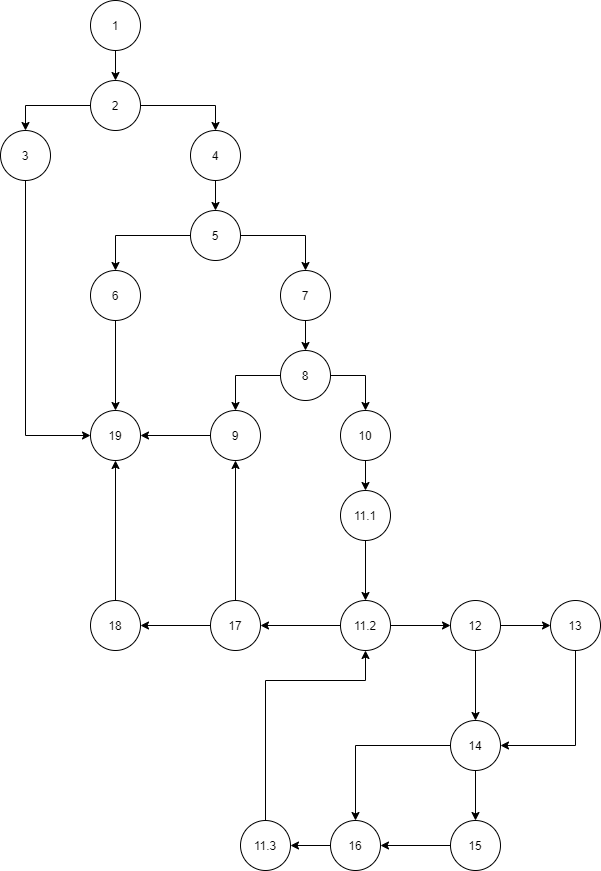

The diagram above was exported from draw.io. Its source (the exported page's mxGraphModel, read from the mxfile embedded in the PNG):
<mxGraphModel dx="2040" dy="833" grid="1" gridSize="10" guides="1" tooltips="1" connect="1" arrows="1" fold="1" page="1" pageScale="1" pageWidth="827" pageHeight="1169" math="0" shadow="0">
  <root>
    <mxCell id="0" />
    <mxCell id="1" parent="0" />
    <mxCell id="W5bnixOUTYMcaqM-4qVE-23" style="edgeStyle=orthogonalEdgeStyle;rounded=0;orthogonalLoop=1;jettySize=auto;html=1;exitX=0.5;exitY=1;exitDx=0;exitDy=0;entryX=0.5;entryY=0;entryDx=0;entryDy=0;" edge="1" parent="1" source="W5bnixOUTYMcaqM-4qVE-1" target="W5bnixOUTYMcaqM-4qVE-5">
      <mxGeometry relative="1" as="geometry" />
    </mxCell>
    <mxCell id="W5bnixOUTYMcaqM-4qVE-1" value="1" style="ellipse;whiteSpace=wrap;html=1;aspect=fixed;" vertex="1" parent="1">
      <mxGeometry x="230" y="20" width="50" height="50" as="geometry" />
    </mxCell>
    <mxCell id="W5bnixOUTYMcaqM-4qVE-39" style="edgeStyle=orthogonalEdgeStyle;rounded=0;orthogonalLoop=1;jettySize=auto;html=1;exitX=0.5;exitY=1;exitDx=0;exitDy=0;entryX=0;entryY=0.5;entryDx=0;entryDy=0;" edge="1" parent="1" source="W5bnixOUTYMcaqM-4qVE-4" target="W5bnixOUTYMcaqM-4qVE-9">
      <mxGeometry relative="1" as="geometry" />
    </mxCell>
    <mxCell id="W5bnixOUTYMcaqM-4qVE-4" value="3" style="ellipse;whiteSpace=wrap;html=1;aspect=fixed;" vertex="1" parent="1">
      <mxGeometry x="140" y="150" width="50" height="50" as="geometry" />
    </mxCell>
    <mxCell id="W5bnixOUTYMcaqM-4qVE-61" style="edgeStyle=orthogonalEdgeStyle;rounded=0;orthogonalLoop=1;jettySize=auto;html=1;exitX=0;exitY=0.5;exitDx=0;exitDy=0;entryX=0.5;entryY=0;entryDx=0;entryDy=0;" edge="1" parent="1" source="W5bnixOUTYMcaqM-4qVE-5" target="W5bnixOUTYMcaqM-4qVE-4">
      <mxGeometry relative="1" as="geometry">
        <Array as="points">
          <mxPoint x="165" y="125" />
        </Array>
      </mxGeometry>
    </mxCell>
    <mxCell id="W5bnixOUTYMcaqM-4qVE-62" style="edgeStyle=orthogonalEdgeStyle;rounded=0;orthogonalLoop=1;jettySize=auto;html=1;exitX=1;exitY=0.5;exitDx=0;exitDy=0;entryX=0.5;entryY=0;entryDx=0;entryDy=0;" edge="1" parent="1" source="W5bnixOUTYMcaqM-4qVE-5" target="W5bnixOUTYMcaqM-4qVE-6">
      <mxGeometry relative="1" as="geometry" />
    </mxCell>
    <mxCell id="W5bnixOUTYMcaqM-4qVE-5" value="2" style="ellipse;whiteSpace=wrap;html=1;aspect=fixed;" vertex="1" parent="1">
      <mxGeometry x="230" y="100" width="50" height="50" as="geometry" />
    </mxCell>
    <mxCell id="W5bnixOUTYMcaqM-4qVE-30" style="edgeStyle=orthogonalEdgeStyle;rounded=0;orthogonalLoop=1;jettySize=auto;html=1;exitX=0.5;exitY=1;exitDx=0;exitDy=0;entryX=0.5;entryY=0;entryDx=0;entryDy=0;" edge="1" parent="1" source="W5bnixOUTYMcaqM-4qVE-6" target="W5bnixOUTYMcaqM-4qVE-18">
      <mxGeometry relative="1" as="geometry" />
    </mxCell>
    <mxCell id="W5bnixOUTYMcaqM-4qVE-6" value="4" style="ellipse;whiteSpace=wrap;html=1;aspect=fixed;" vertex="1" parent="1">
      <mxGeometry x="330" y="150" width="50" height="50" as="geometry" />
    </mxCell>
    <mxCell id="W5bnixOUTYMcaqM-4qVE-44" style="edgeStyle=orthogonalEdgeStyle;rounded=0;orthogonalLoop=1;jettySize=auto;html=1;exitX=0.5;exitY=0;exitDx=0;exitDy=0;entryX=0.5;entryY=1;entryDx=0;entryDy=0;" edge="1" parent="1" source="W5bnixOUTYMcaqM-4qVE-7" target="W5bnixOUTYMcaqM-4qVE-20">
      <mxGeometry relative="1" as="geometry" />
    </mxCell>
    <mxCell id="W5bnixOUTYMcaqM-4qVE-59" style="edgeStyle=orthogonalEdgeStyle;rounded=0;orthogonalLoop=1;jettySize=auto;html=1;exitX=0;exitY=0.5;exitDx=0;exitDy=0;entryX=1;entryY=0.5;entryDx=0;entryDy=0;" edge="1" parent="1" source="W5bnixOUTYMcaqM-4qVE-7" target="W5bnixOUTYMcaqM-4qVE-19">
      <mxGeometry relative="1" as="geometry" />
    </mxCell>
    <mxCell id="W5bnixOUTYMcaqM-4qVE-7" value="17" style="ellipse;whiteSpace=wrap;html=1;aspect=fixed;" vertex="1" parent="1">
      <mxGeometry x="350" y="620" width="50" height="50" as="geometry" />
    </mxCell>
    <mxCell id="W5bnixOUTYMcaqM-4qVE-54" style="edgeStyle=orthogonalEdgeStyle;rounded=0;orthogonalLoop=1;jettySize=auto;html=1;exitX=0.5;exitY=1;exitDx=0;exitDy=0;entryX=0.5;entryY=0;entryDx=0;entryDy=0;" edge="1" parent="1" source="W5bnixOUTYMcaqM-4qVE-8" target="W5bnixOUTYMcaqM-4qVE-13">
      <mxGeometry relative="1" as="geometry" />
    </mxCell>
    <mxCell id="W5bnixOUTYMcaqM-4qVE-56" style="edgeStyle=orthogonalEdgeStyle;rounded=0;orthogonalLoop=1;jettySize=auto;html=1;exitX=0;exitY=0.5;exitDx=0;exitDy=0;entryX=0.5;entryY=0;entryDx=0;entryDy=0;" edge="1" parent="1" source="W5bnixOUTYMcaqM-4qVE-8" target="W5bnixOUTYMcaqM-4qVE-50">
      <mxGeometry relative="1" as="geometry" />
    </mxCell>
    <mxCell id="W5bnixOUTYMcaqM-4qVE-8" value="14" style="ellipse;whiteSpace=wrap;html=1;aspect=fixed;" vertex="1" parent="1">
      <mxGeometry x="590" y="740" width="50" height="50" as="geometry" />
    </mxCell>
    <mxCell id="W5bnixOUTYMcaqM-4qVE-9" value="19" style="ellipse;whiteSpace=wrap;html=1;aspect=fixed;" vertex="1" parent="1">
      <mxGeometry x="230" y="430" width="50" height="50" as="geometry" />
    </mxCell>
    <mxCell id="W5bnixOUTYMcaqM-4qVE-58" style="edgeStyle=orthogonalEdgeStyle;rounded=0;orthogonalLoop=1;jettySize=auto;html=1;exitX=0.5;exitY=0;exitDx=0;exitDy=0;entryX=0.5;entryY=1;entryDx=0;entryDy=0;" edge="1" parent="1" source="W5bnixOUTYMcaqM-4qVE-10" target="W5bnixOUTYMcaqM-4qVE-15">
      <mxGeometry relative="1" as="geometry">
        <Array as="points">
          <mxPoint x="405" y="700" />
          <mxPoint x="505" y="700" />
        </Array>
      </mxGeometry>
    </mxCell>
    <mxCell id="W5bnixOUTYMcaqM-4qVE-10" value="11.3" style="ellipse;whiteSpace=wrap;html=1;aspect=fixed;" vertex="1" parent="1">
      <mxGeometry x="380" y="840" width="50" height="50" as="geometry" />
    </mxCell>
    <mxCell id="W5bnixOUTYMcaqM-4qVE-36" style="edgeStyle=orthogonalEdgeStyle;rounded=0;orthogonalLoop=1;jettySize=auto;html=1;exitX=0.5;exitY=1;exitDx=0;exitDy=0;entryX=0.5;entryY=0;entryDx=0;entryDy=0;" edge="1" parent="1" source="W5bnixOUTYMcaqM-4qVE-11" target="W5bnixOUTYMcaqM-4qVE-12">
      <mxGeometry relative="1" as="geometry" />
    </mxCell>
    <mxCell id="W5bnixOUTYMcaqM-4qVE-11" value="7" style="ellipse;whiteSpace=wrap;html=1;aspect=fixed;" vertex="1" parent="1">
      <mxGeometry x="420" y="290" width="50" height="50" as="geometry" />
    </mxCell>
    <mxCell id="W5bnixOUTYMcaqM-4qVE-34" style="edgeStyle=orthogonalEdgeStyle;rounded=0;orthogonalLoop=1;jettySize=auto;html=1;exitX=0;exitY=0.5;exitDx=0;exitDy=0;entryX=0.5;entryY=0;entryDx=0;entryDy=0;" edge="1" parent="1" source="W5bnixOUTYMcaqM-4qVE-12" target="W5bnixOUTYMcaqM-4qVE-20">
      <mxGeometry relative="1" as="geometry" />
    </mxCell>
    <mxCell id="W5bnixOUTYMcaqM-4qVE-35" style="edgeStyle=orthogonalEdgeStyle;rounded=0;orthogonalLoop=1;jettySize=auto;html=1;exitX=1;exitY=0.5;exitDx=0;exitDy=0;" edge="1" parent="1" source="W5bnixOUTYMcaqM-4qVE-12" target="W5bnixOUTYMcaqM-4qVE-21">
      <mxGeometry relative="1" as="geometry" />
    </mxCell>
    <mxCell id="W5bnixOUTYMcaqM-4qVE-12" value="8" style="ellipse;whiteSpace=wrap;html=1;aspect=fixed;" vertex="1" parent="1">
      <mxGeometry x="420" y="370" width="50" height="50" as="geometry" />
    </mxCell>
    <mxCell id="W5bnixOUTYMcaqM-4qVE-55" style="edgeStyle=orthogonalEdgeStyle;rounded=0;orthogonalLoop=1;jettySize=auto;html=1;exitX=0;exitY=0.5;exitDx=0;exitDy=0;entryX=1;entryY=0.5;entryDx=0;entryDy=0;" edge="1" parent="1" source="W5bnixOUTYMcaqM-4qVE-13" target="W5bnixOUTYMcaqM-4qVE-50">
      <mxGeometry relative="1" as="geometry" />
    </mxCell>
    <mxCell id="W5bnixOUTYMcaqM-4qVE-13" value="15" style="ellipse;whiteSpace=wrap;html=1;aspect=fixed;" vertex="1" parent="1">
      <mxGeometry x="590" y="840" width="50" height="50" as="geometry" />
    </mxCell>
    <mxCell id="W5bnixOUTYMcaqM-4qVE-38" style="edgeStyle=orthogonalEdgeStyle;rounded=0;orthogonalLoop=1;jettySize=auto;html=1;exitX=0.5;exitY=1;exitDx=0;exitDy=0;entryX=0.5;entryY=0;entryDx=0;entryDy=0;" edge="1" parent="1" source="W5bnixOUTYMcaqM-4qVE-14" target="W5bnixOUTYMcaqM-4qVE-9">
      <mxGeometry relative="1" as="geometry" />
    </mxCell>
    <mxCell id="W5bnixOUTYMcaqM-4qVE-14" value="6" style="ellipse;whiteSpace=wrap;html=1;aspect=fixed;" vertex="1" parent="1">
      <mxGeometry x="230" y="290" width="50" height="50" as="geometry" />
    </mxCell>
    <mxCell id="W5bnixOUTYMcaqM-4qVE-42" style="edgeStyle=orthogonalEdgeStyle;rounded=0;orthogonalLoop=1;jettySize=auto;html=1;exitX=0;exitY=0.5;exitDx=0;exitDy=0;entryX=1;entryY=0.5;entryDx=0;entryDy=0;" edge="1" parent="1" source="W5bnixOUTYMcaqM-4qVE-15" target="W5bnixOUTYMcaqM-4qVE-7">
      <mxGeometry relative="1" as="geometry" />
    </mxCell>
    <mxCell id="W5bnixOUTYMcaqM-4qVE-43" style="edgeStyle=orthogonalEdgeStyle;rounded=0;orthogonalLoop=1;jettySize=auto;html=1;exitX=1;exitY=0.5;exitDx=0;exitDy=0;entryX=0;entryY=0.5;entryDx=0;entryDy=0;" edge="1" parent="1" source="W5bnixOUTYMcaqM-4qVE-15" target="W5bnixOUTYMcaqM-4qVE-17">
      <mxGeometry relative="1" as="geometry" />
    </mxCell>
    <mxCell id="W5bnixOUTYMcaqM-4qVE-15" value="11.2" style="ellipse;whiteSpace=wrap;html=1;aspect=fixed;" vertex="1" parent="1">
      <mxGeometry x="480" y="620" width="50" height="50" as="geometry" />
    </mxCell>
    <mxCell id="W5bnixOUTYMcaqM-4qVE-41" style="edgeStyle=orthogonalEdgeStyle;rounded=0;orthogonalLoop=1;jettySize=auto;html=1;exitX=0.5;exitY=1;exitDx=0;exitDy=0;entryX=0.5;entryY=0;entryDx=0;entryDy=0;" edge="1" parent="1" source="W5bnixOUTYMcaqM-4qVE-16" target="W5bnixOUTYMcaqM-4qVE-15">
      <mxGeometry relative="1" as="geometry" />
    </mxCell>
    <mxCell id="W5bnixOUTYMcaqM-4qVE-16" value="11.1" style="ellipse;whiteSpace=wrap;html=1;aspect=fixed;" vertex="1" parent="1">
      <mxGeometry x="480" y="510" width="50" height="50" as="geometry" />
    </mxCell>
    <mxCell id="W5bnixOUTYMcaqM-4qVE-51" style="edgeStyle=orthogonalEdgeStyle;rounded=0;orthogonalLoop=1;jettySize=auto;html=1;exitX=1;exitY=0.5;exitDx=0;exitDy=0;entryX=0;entryY=0.5;entryDx=0;entryDy=0;" edge="1" parent="1" source="W5bnixOUTYMcaqM-4qVE-17" target="W5bnixOUTYMcaqM-4qVE-48">
      <mxGeometry relative="1" as="geometry" />
    </mxCell>
    <mxCell id="W5bnixOUTYMcaqM-4qVE-52" style="edgeStyle=orthogonalEdgeStyle;rounded=0;orthogonalLoop=1;jettySize=auto;html=1;exitX=0.5;exitY=1;exitDx=0;exitDy=0;entryX=0.5;entryY=0;entryDx=0;entryDy=0;" edge="1" parent="1" source="W5bnixOUTYMcaqM-4qVE-17" target="W5bnixOUTYMcaqM-4qVE-8">
      <mxGeometry relative="1" as="geometry" />
    </mxCell>
    <mxCell id="W5bnixOUTYMcaqM-4qVE-17" value="12" style="ellipse;whiteSpace=wrap;html=1;aspect=fixed;" vertex="1" parent="1">
      <mxGeometry x="590" y="620" width="50" height="50" as="geometry" />
    </mxCell>
    <mxCell id="W5bnixOUTYMcaqM-4qVE-31" style="edgeStyle=orthogonalEdgeStyle;rounded=0;orthogonalLoop=1;jettySize=auto;html=1;exitX=1;exitY=0.5;exitDx=0;exitDy=0;entryX=0.5;entryY=0;entryDx=0;entryDy=0;" edge="1" parent="1" source="W5bnixOUTYMcaqM-4qVE-18" target="W5bnixOUTYMcaqM-4qVE-11">
      <mxGeometry relative="1" as="geometry" />
    </mxCell>
    <mxCell id="W5bnixOUTYMcaqM-4qVE-32" style="edgeStyle=orthogonalEdgeStyle;rounded=0;orthogonalLoop=1;jettySize=auto;html=1;exitX=0;exitY=0.5;exitDx=0;exitDy=0;entryX=0.5;entryY=0;entryDx=0;entryDy=0;" edge="1" parent="1" source="W5bnixOUTYMcaqM-4qVE-18" target="W5bnixOUTYMcaqM-4qVE-14">
      <mxGeometry relative="1" as="geometry" />
    </mxCell>
    <mxCell id="W5bnixOUTYMcaqM-4qVE-18" value="5" style="ellipse;whiteSpace=wrap;html=1;aspect=fixed;" vertex="1" parent="1">
      <mxGeometry x="330" y="230" width="50" height="50" as="geometry" />
    </mxCell>
    <mxCell id="W5bnixOUTYMcaqM-4qVE-60" style="edgeStyle=orthogonalEdgeStyle;rounded=0;orthogonalLoop=1;jettySize=auto;html=1;exitX=0.5;exitY=0;exitDx=0;exitDy=0;entryX=0.5;entryY=1;entryDx=0;entryDy=0;" edge="1" parent="1" source="W5bnixOUTYMcaqM-4qVE-19" target="W5bnixOUTYMcaqM-4qVE-9">
      <mxGeometry relative="1" as="geometry" />
    </mxCell>
    <mxCell id="W5bnixOUTYMcaqM-4qVE-19" value="18" style="ellipse;whiteSpace=wrap;html=1;aspect=fixed;" vertex="1" parent="1">
      <mxGeometry x="230" y="620" width="50" height="50" as="geometry" />
    </mxCell>
    <mxCell id="W5bnixOUTYMcaqM-4qVE-37" style="edgeStyle=orthogonalEdgeStyle;rounded=0;orthogonalLoop=1;jettySize=auto;html=1;exitX=0;exitY=0.5;exitDx=0;exitDy=0;entryX=1;entryY=0.5;entryDx=0;entryDy=0;" edge="1" parent="1" source="W5bnixOUTYMcaqM-4qVE-20" target="W5bnixOUTYMcaqM-4qVE-9">
      <mxGeometry relative="1" as="geometry" />
    </mxCell>
    <mxCell id="W5bnixOUTYMcaqM-4qVE-20" value="9" style="ellipse;whiteSpace=wrap;html=1;aspect=fixed;" vertex="1" parent="1">
      <mxGeometry x="350" y="430" width="50" height="50" as="geometry" />
    </mxCell>
    <mxCell id="W5bnixOUTYMcaqM-4qVE-40" style="edgeStyle=orthogonalEdgeStyle;rounded=0;orthogonalLoop=1;jettySize=auto;html=1;exitX=0.5;exitY=1;exitDx=0;exitDy=0;entryX=0.5;entryY=0;entryDx=0;entryDy=0;" edge="1" parent="1" source="W5bnixOUTYMcaqM-4qVE-21" target="W5bnixOUTYMcaqM-4qVE-16">
      <mxGeometry relative="1" as="geometry" />
    </mxCell>
    <mxCell id="W5bnixOUTYMcaqM-4qVE-21" value="10" style="ellipse;whiteSpace=wrap;html=1;aspect=fixed;" vertex="1" parent="1">
      <mxGeometry x="480" y="430" width="50" height="50" as="geometry" />
    </mxCell>
    <mxCell id="W5bnixOUTYMcaqM-4qVE-53" style="edgeStyle=orthogonalEdgeStyle;rounded=0;orthogonalLoop=1;jettySize=auto;html=1;exitX=0.5;exitY=1;exitDx=0;exitDy=0;entryX=1;entryY=0.5;entryDx=0;entryDy=0;" edge="1" parent="1" source="W5bnixOUTYMcaqM-4qVE-48" target="W5bnixOUTYMcaqM-4qVE-8">
      <mxGeometry relative="1" as="geometry" />
    </mxCell>
    <mxCell id="W5bnixOUTYMcaqM-4qVE-48" value="13" style="ellipse;whiteSpace=wrap;html=1;aspect=fixed;" vertex="1" parent="1">
      <mxGeometry x="690" y="620" width="50" height="50" as="geometry" />
    </mxCell>
    <mxCell id="W5bnixOUTYMcaqM-4qVE-57" style="edgeStyle=orthogonalEdgeStyle;rounded=0;orthogonalLoop=1;jettySize=auto;html=1;exitX=0;exitY=0.5;exitDx=0;exitDy=0;entryX=1;entryY=0.5;entryDx=0;entryDy=0;" edge="1" parent="1" source="W5bnixOUTYMcaqM-4qVE-50" target="W5bnixOUTYMcaqM-4qVE-10">
      <mxGeometry relative="1" as="geometry" />
    </mxCell>
    <mxCell id="W5bnixOUTYMcaqM-4qVE-50" value="16" style="ellipse;whiteSpace=wrap;html=1;aspect=fixed;" vertex="1" parent="1">
      <mxGeometry x="470" y="840" width="50" height="50" as="geometry" />
    </mxCell>
  </root>
</mxGraphModel>